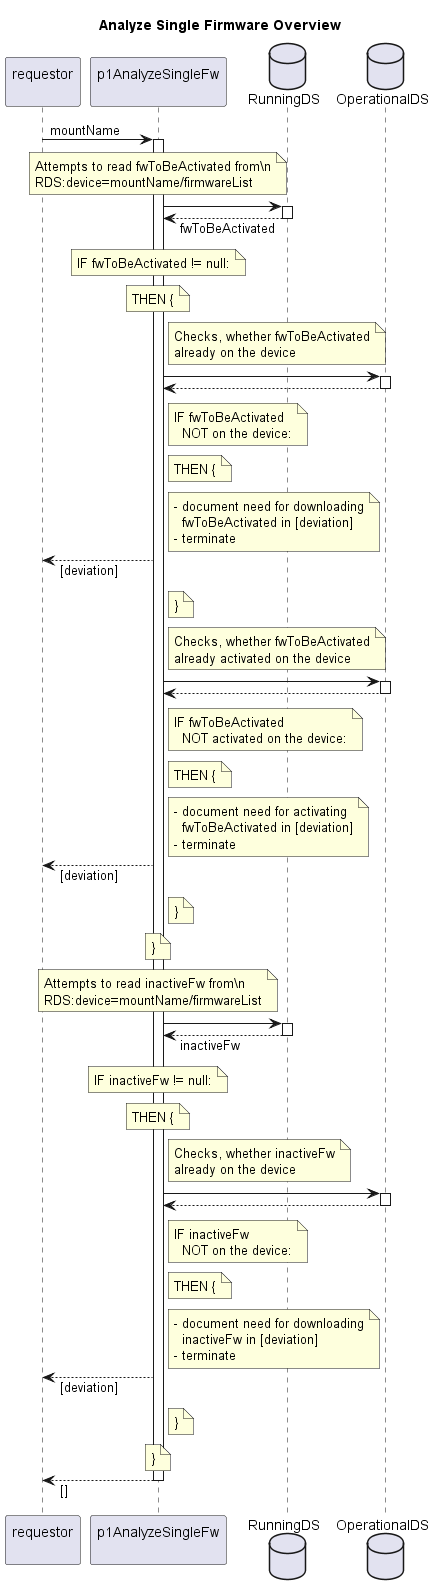

The diagram above was rendered by PlantUML. Its source (embedded in the PNG):
@startuml AnalyzeSingleFw
skinparam responseMessageBelowArrow true

title
  Analyze Single Firmware Overview
end title

participant "requestor\n" as requestor
participant "p1AnalyzeSingleFw\n" as indServ

database "RunningDS" as RunDS
database "OperationalDS" as OpDS

requestor -> indServ: mountName
activate indServ

  note over indServ
    Attempts to read fwToBeActivated from\n
    RDS:device=mountName/firmwareList
  end note
  indServ -> RunDS
  activate RunDS
  indServ <-- RunDS: fwToBeActivated
  deactivate RunDS

  note over indServ
    IF fwToBeActivated != null:
  end note
  note over indServ
    THEN {
  end note
    note right indServ
      Checks, whether fwToBeActivated
      already on the device
    end note
    indServ -> OpDS
    activate OpDS
    indServ <-- OpDS
    deactivate OpDS
    note right indServ
      IF fwToBeActivated
        NOT on the device:
    end note
    note right indServ
      THEN {
    end note
      note right indServ
        - document need for downloading
          fwToBeActivated in [deviation]
        - terminate
      end note
      requestor <-- indServ: [deviation]
    note right indServ
      }
    end note

    note right indServ
      Checks, whether fwToBeActivated
      already activated on the device
    end note
    indServ -> OpDS
    activate OpDS
    indServ <-- OpDS
    deactivate OpDS
    note right indServ
      IF fwToBeActivated
        NOT activated on the device:
    end note
    note right indServ
      THEN {
    end note
      note right indServ
        - document need for activating
          fwToBeActivated in [deviation]
        - terminate
      end note
      requestor <-- indServ: [deviation]
    note right indServ
      }
    end note
  note over indServ
    }
  end note

  note over indServ
    Attempts to read inactiveFw from\n
    RDS:device=mountName/firmwareList
  end note
  indServ -> RunDS
  activate RunDS
  indServ <-- RunDS: inactiveFw
  deactivate RunDS

  note over indServ
    IF inactiveFw != null:
  end note
  note over indServ
    THEN {
  end note
    note right indServ
      Checks, whether inactiveFw
      already on the device
    end note
    indServ -> OpDS
    activate OpDS
    indServ <-- OpDS
    deactivate OpDS
    note right indServ
      IF inactiveFw
        NOT on the device:
    end note
    note right indServ
      THEN {
    end note
      note right indServ
        - document need for downloading
          inactiveFw in [deviation]
        - terminate
      end note
      requestor <-- indServ: [deviation]
    note right indServ
      }
    end note
  note over indServ
    }
  end note

requestor <-- indServ: []
deactivate indServ

@enduml